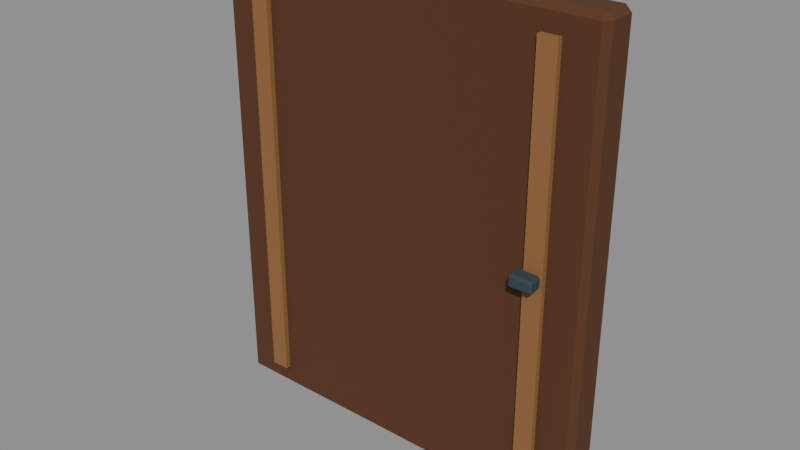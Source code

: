 # Source: door.blend  (saved by Blender 5.2.45; exported with 4.5.12 LTS)
import bpy
from mathutils import Matrix  # noqa: F401  (used for matrix-valued properties, if any)

bpy.ops.wm.read_factory_settings(use_empty=True)
scene = bpy.context.scene
scene.name = 'Scene'

# ---- materials (node trees are filled in below, after node groups)
mat_dd_wood = bpy.data.materials.new('DD_wood')
mat_dd_wood.diffuse_color = (0.09463, 0.0331, 0.01002, 1.0)
mat_dd_wood_light = bpy.data.materials.new('DD_wood_light')
mat_dd_wood_light.diffuse_color = (0.2738, 0.126, 0.03968, 1.0)
mat_dd_steel = bpy.data.materials.new('DD_steel')
mat_dd_steel.diffuse_color = (0.03007, 0.05088, 0.05925, 1.0)

# ---- material node trees
mat_dd_wood.use_nodes = True; mat_dd_wood.node_tree.nodes.clear()
_N = mat_dd_wood.node_tree.nodes; _L = mat_dd_wood.node_tree.links
n0 = _N.new('ShaderNodeBsdfPrincipled'); n0.name = 'Principled BSDF'; n0.location = (-200, 100)
n0.inputs[0].default_value = (0.09463, 0.0331, 0.01002, 1.0)
n0.inputs[2].default_value = 0.93
n0.inputs[10].default_value = 0.005
n1 = _N.new('ShaderNodeOutputMaterial'); n1.name = 'Material Output'; n1.location = (200, 100)
_L.new(n0.outputs[0], n1.inputs[0])
n1.is_active_output = True
mat_dd_wood_light.use_nodes = True; mat_dd_wood_light.node_tree.nodes.clear()
_N = mat_dd_wood_light.node_tree.nodes; _L = mat_dd_wood_light.node_tree.links
n0 = _N.new('ShaderNodeBsdfPrincipled'); n0.name = 'Principled BSDF'; n0.location = (-200, 100)
n0.inputs[0].default_value = (0.2738, 0.126, 0.03968, 1.0)
n0.inputs[2].default_value = 0.93
n0.inputs[10].default_value = 0.005
n1 = _N.new('ShaderNodeOutputMaterial'); n1.name = 'Material Output'; n1.location = (200, 100)
_L.new(n0.outputs[0], n1.inputs[0])
n1.is_active_output = True
mat_dd_steel.use_nodes = True; mat_dd_steel.node_tree.nodes.clear()
_N = mat_dd_steel.node_tree.nodes; _L = mat_dd_steel.node_tree.links
n0 = _N.new('ShaderNodeBsdfPrincipled'); n0.name = 'Principled BSDF'; n0.location = (-200, 100)
n0.inputs[0].default_value = (0.03007, 0.05088, 0.05925, 1.0)
n0.inputs[2].default_value = 0.93
n0.inputs[10].default_value = 0.005
n1 = _N.new('ShaderNodeOutputMaterial'); n1.name = 'Material Output'; n1.location = (200, 100)
_L.new(n0.outputs[0], n1.inputs[0])
n1.is_active_output = True

# ---- meshes
me_cube = bpy.data.meshes.new('Cube')
me_cube.from_pydata([(-0.825, -0.055, -1.0), (-0.825, -0.08, -0.975), (-0.85, -0.055, -0.975), (-0.825, -0.08, 0.975), (-0.825, -0.055, 1.0), (-0.85, -0.055, 0.975), (-0.825, 0.055, -1.0), (-0.85, 0.055, -0.975), (-0.825, 0.08, -0.975), (-0.825, 0.055, 1.0), (-0.825, 0.08, 0.975), (-0.85, 0.055, 0.975), (0.825, -0.055, -1.0), (0.85, -0.055, -0.975), (0.825, -0.08, -0.975), (0.825, -0.055, 1.0), (0.825, -0.08, 0.975), (0.85, -0.055, 0.975), (0.825, 0.055, -1.0), (0.825, 0.08, -0.975), (0.85, 0.055, -0.975), (0.825, 0.055, 1.0), (0.85, 0.055, 0.975), (0.825, 0.08, 0.975)], [], [(0, 1, 2), (3, 4, 5), (6, 7, 8), (9, 10, 11), (12, 13, 14), (15, 16, 17), (18, 19, 20), (21, 22, 23), (6, 0, 2, 7), (1, 3, 5, 2), (4, 9, 11, 5), (10, 8, 7, 11), (18, 6, 8, 19), (9, 21, 23, 10), (22, 20, 19, 23), (12, 18, 20, 13), (21, 15, 17, 22), (16, 14, 13, 17), (0, 12, 14, 1), (15, 4, 3, 16), (6, 18, 12, 0), (2, 5, 11, 7), (14, 16, 3, 1), (21, 9, 4, 15), (8, 10, 23, 19), (20, 22, 17, 13)])
_uv = me_cube.uv_layers.new(name='UVMap')
_uv.uv.foreach_set('vector', [0.1287, 0.7109, 0.1287, 0.75, 0.125, 0.7109, 0.6219, 0.0, 0.625, 0.03906, 0.6219, 0.03906, 0.1287, 0.5391, 0.125, 0.5391, 0.1287, 0.5, 0.625, 0.2252, 0.6219, 0.2528, 0.6219, 0.2109, 0.3713, 0.7109, 0.3773, 0.7109, 0.3747, 0.7518, 0.6268, 0.7323, 0.6219, 0.7537, 0.6219, 0.7207, 0.3713, 0.5391, 0.3747, 0.4982, 0.3773, 0.5391, 0.6268, 0.5177, 0.6219, 0.5293, 0.6219, 0.4963, 0.1287, 0.5391, 0.1287, 0.7109, 0.125, 0.7109, 0.125, 0.5391, 0.3781, 0.0, 0.6219, 0.0, 0.6219, 0.03906, 0.3781, 0.03906, 0.625, 0.03906, 0.625, 0.2252, 0.6219, 0.2109, 0.6219, 0.03906, 0.6219, 0.2528, 0.3781, 0.2537, 0.3781, 0.2109, 0.6219, 0.2109, 0.3713, 0.5391, 0.1287, 0.5391, 0.1287, 0.5, 0.3747, 0.4982, 0.625, 0.2252, 0.6268, 0.5177, 0.6219, 0.4963, 0.6219, 0.2528, 0.6219, 0.5293, 0.3773, 0.5391, 0.3747, 0.4982, 0.6219, 0.4963, 0.3713, 0.7109, 0.3713, 0.5391, 0.3773, 0.5391, 0.3773, 0.7109, 0.6268, 0.5177, 0.6268, 0.7323, 0.6219, 0.7207, 0.6219, 0.5293, 0.6219, 0.7537, 0.3747, 0.7518, 0.3773, 0.7109, 0.6219, 0.7207, 0.1287, 0.7109, 0.3713, 0.7109, 0.3747, 0.7518, 0.1287, 0.75, 0.6268, 0.7323, 0.625, 0.9963, 0.6219, 0.9963, 0.6219, 0.7537, 0.1287, 0.5391, 0.3713, 0.5391, 0.3713, 0.7109, 0.1287, 0.7109, 0.3781, 0.03906, 0.6219, 0.03906, 0.6219, 0.2109, 0.3781, 0.2109, 0.3747, 0.7518, 0.6219, 0.7537, 0.6219, 0.9963, 0.3781, 0.9963, 0.6268, 0.5177, 0.8713, 0.5391, 0.8713, 0.7109, 0.6268, 0.7323, 0.3781, 0.2537, 0.6219, 0.2528, 0.6219, 0.4963, 0.3747, 0.4982, 0.3773, 0.5391, 0.6219, 0.5293, 0.6219, 0.7207, 0.3773, 0.7109])
me_cube.materials.append(mat_dd_wood)
me_cube.update()
me_cube_001 = bpy.data.meshes.new('Cube.001')
me_cube_001.from_pydata([(-0.04, -0.0175, -0.9), (-0.04, -0.0175, 0.9), (-0.04, 0.0175, -0.9), (-0.04, 0.0175, 0.9), (0.04, -0.0175, -0.9), (0.04, -0.0175, 0.9), (0.04, 0.0175, -0.9), (0.04, 0.0175, 0.9)], [], [(0, 1, 3, 2), (2, 3, 7, 6), (6, 7, 5, 4), (4, 5, 1, 0), (2, 6, 4, 0), (7, 3, 1, 5)])
_uv = me_cube_001.uv_layers.new(name='UVMap')
_uv.uv.foreach_set('vector', [0.375, 0.0, 0.625, 0.0, 0.625, 0.25, 0.375, 0.25, 0.375, 0.25, 0.625, 0.25, 0.625, 0.5, 0.375, 0.5, 0.375, 0.5, 0.625, 0.5, 0.625, 0.75, 0.375, 0.75, 0.375, 0.75, 0.625, 0.75, 0.625, 1.0, 0.375, 1.0, 0.125, 0.5, 0.375, 0.5, 0.375, 0.75, 0.125, 0.75, 0.625, 0.5, 0.875, 0.5, 0.875, 0.75, 0.625, 0.75])
me_cube_001.materials.append(mat_dd_wood_light)
me_cube_001.update()
me_cube_002 = bpy.data.meshes.new('Cube.002')
me_cube_002.from_pydata([(-0.04, -0.0175, -0.9), (-0.04, -0.0175, 0.9), (-0.04, 0.0175, -0.9), (-0.04, 0.0175, 0.9), (0.04, -0.0175, -0.9), (0.04, -0.0175, 0.9), (0.04, 0.0175, -0.9), (0.04, 0.0175, 0.9)], [], [(0, 1, 3, 2), (2, 3, 7, 6), (6, 7, 5, 4), (4, 5, 1, 0), (2, 6, 4, 0), (7, 3, 1, 5)])
_uv = me_cube_002.uv_layers.new(name='UVMap')
_uv.uv.foreach_set('vector', [0.375, 0.0, 0.625, 0.0, 0.625, 0.25, 0.375, 0.25, 0.375, 0.25, 0.625, 0.25, 0.625, 0.5, 0.375, 0.5, 0.375, 0.5, 0.625, 0.5, 0.625, 0.75, 0.375, 0.75, 0.375, 0.75, 0.625, 0.75, 0.625, 1.0, 0.375, 1.0, 0.125, 0.5, 0.375, 0.5, 0.375, 0.75, 0.125, 0.75, 0.625, 0.5, 0.875, 0.5, 0.875, 0.75, 0.625, 0.75])
me_cube_002.materials.append(mat_dd_wood_light)
me_cube_002.update()
me_cube_003 = bpy.data.meshes.new('Cube.003')
me_cube_003.from_pydata([(-0.04, -0.03, -0.0275), (-0.04, -0.04, -0.0175), (-0.05, -0.03, -0.0175), (-0.04, -0.04, 0.0175), (-0.04, -0.03, 0.0275), (-0.05, -0.03, 0.0175), (-0.04, 0.03, -0.0275), (-0.05, 0.03, -0.0175), (-0.04, 0.04, -0.0175), (-0.04, 0.03, 0.0275), (-0.04, 0.04, 0.0175), (-0.05, 0.03, 0.0175), (0.04, -0.03, -0.0275), (0.05, -0.03, -0.0175), (0.04, -0.04, -0.0175), (0.04, -0.03, 0.0275), (0.04, -0.04, 0.0175), (0.05, -0.03, 0.0175), (0.04, 0.03, -0.0275), (0.04, 0.04, -0.0175), (0.05, 0.03, -0.0175), (0.04, 0.03, 0.0275), (0.05, 0.03, 0.0175), (0.04, 0.04, 0.0175)], [], [(0, 1, 2), (3, 4, 5), (6, 7, 8), (9, 10, 11), (12, 13, 14), (15, 16, 17), (18, 19, 20), (21, 22, 23), (6, 0, 2, 7), (1, 3, 5, 2), (4, 9, 11, 5), (10, 8, 7, 11), (18, 6, 8, 19), (9, 21, 23, 10), (22, 20, 19, 23), (12, 18, 20, 13), (21, 15, 17, 22), (16, 14, 13, 17), (0, 12, 14, 1), (15, 4, 3, 16), (6, 18, 12, 0), (2, 5, 11, 7), (14, 16, 3, 1), (21, 9, 4, 15), (8, 10, 23, 19), (20, 22, 17, 13)])
_uv = me_cube_003.uv_layers.new(name='UVMap')
_uv.uv.foreach_set('vector', [0.15, 0.7187, 0.15, 0.75, 0.125, 0.7188, 0.5795, 0.975, 0.625, 0.975, 0.5795, 1.0, 0.15, 0.5312, 0.125, 0.5312, 0.15, 0.5, 0.625, 0.2563, 0.5795, 0.275, 0.5795, 0.2266, 0.35, 0.7187, 0.4091, 0.7188, 0.3852, 0.7625, 0.6375, 0.7469, 0.5795, 0.775, 0.5795, 0.7266, 0.35, 0.5312, 0.3852, 0.4875, 0.4091, 0.5312, 0.6375, 0.5172, 0.5795, 0.5312, 0.5795, 0.4813, 0.15, 0.5312, 0.15, 0.7187, 0.125, 0.7188, 0.125, 0.5312, 0.4205, 0.0, 0.5795, 0.0, 0.5795, 0.03125, 0.4205, 0.03125, 0.625, 0.03125, 0.625, 0.2563, 0.5795, 0.2266, 0.5795, 0.03125, 0.5795, 0.275, 0.4205, 0.275, 0.4205, 0.2188, 0.5795, 0.2266, 0.35, 0.5312, 0.15, 0.5312, 0.15, 0.5, 0.3852, 0.4875, 0.625, 0.2563, 0.6375, 0.5172, 0.5795, 0.4813, 0.5795, 0.275, 0.5795, 0.5312, 0.4091, 0.5312, 0.3852, 0.4875, 0.5795, 0.4813, 0.35, 0.7187, 0.35, 0.5312, 0.4091, 0.5312, 0.4091, 0.7188, 0.6375, 0.5172, 0.6375, 0.7469, 0.5795, 0.7266, 0.5795, 0.5312, 0.5795, 0.775, 0.3852, 0.7625, 0.4091, 0.7188, 0.5795, 0.7266, 0.15, 0.7187, 0.35, 0.7187, 0.3852, 0.7625, 0.15, 0.75, 0.6375, 0.7469, 0.625, 0.975, 0.5795, 0.975, 0.5795, 0.775, 0.15, 0.5312, 0.35, 0.5312, 0.35, 0.7187, 0.15, 0.7187, 0.4205, 0.03125, 0.5795, 0.03125, 0.5795, 0.2266, 0.4205, 0.2188, 0.3852, 0.7625, 0.5795, 0.775, 0.5795, 0.975, 0.4205, 0.975, 0.6375, 0.5172, 0.85, 0.5312, 0.85, 0.7187, 0.6375, 0.7469, 0.4205, 0.275, 0.5795, 0.275, 0.5795, 0.4813, 0.3852, 0.4875, 0.4091, 0.5312, 0.5795, 0.5312, 0.5795, 0.7266, 0.4091, 0.7188])
me_cube_003.materials.append(mat_dd_steel)
me_cube_003.update()

# ---- objects
ob_dd_door_leaf = bpy.data.objects.new('DD_Door_Leaf', me_cube)
ob_dd_door_rail = bpy.data.objects.new('DD_Door_Rail', me_cube_001)
ob_dd_door_rail_001 = bpy.data.objects.new('DD_Door_Rail.001', me_cube_002)
ob_dd_door_handle = bpy.data.objects.new('DD_Door_Handle', me_cube_003)

# ---- transforms, parenting, visibility, modifiers, constraints
ob_dd_door_leaf.location = (0.85, 0.0, 1.0)
ob_dd_door_rail.location = (0.2, -0.085, 1.0)
ob_dd_door_rail_001.location = (1.5, -0.085, 1.0)
ob_dd_door_handle.location = (1.48, -0.12, 1.02)

# ---- collection membership
scene.collection.objects.link(ob_dd_door_leaf)
scene.collection.objects.link(ob_dd_door_rail)
scene.collection.objects.link(ob_dd_door_rail_001)
scene.collection.objects.link(ob_dd_door_handle)

# ---- scene / render settings (as saved in the file)
scene.frame_start = 1; scene.frame_end = 250; scene.frame_set(0)
scene.render.engine = 'BLENDER_EEVEE_NEXT'
scene.render.fps = 30
scene.render.bake_bias = 0.0
scene.render.bake_samples = 0
scene.render.compositor_device = 'GPU'
scene.eevee.use_volume_custom_range = False
scene.eevee.fast_gi_thickness_near = 0.1
scene.eevee.fast_gi_thickness_far = 0.0
scene.eevee.ray_tracing_options.screen_trace_thickness = 0.1
bpy.context.view_layer.update()

# ---- added for rendering (the .blend has no active camera and no usable light): camera, sun + grey world if the file has none
cam_auto = bpy.data.cameras.new('AutoCamera')
cam_auto.lens = 50.0
cam_auto.sensor_width = 36.0
cam_auto.clip_end = 1000.0
ob_auto_camera = bpy.data.objects.new('AutoCamera', cam_auto)
scene.collection.objects.link(ob_auto_camera)
ob_auto_camera.location = (3.28873, -2.96648, 2.95099)
ob_auto_camera.rotation_euler = (1.09748, -7.21219e-08, 0.694738)
scene.camera = ob_auto_camera
light_auto_sun = bpy.data.lights.new('AutoSun', 'SUN')
light_auto_sun.energy = 3.0
light_auto_sun.angle = 0.0523599
ob_auto_sun = bpy.data.objects.new('AutoSun', light_auto_sun)
scene.collection.objects.link(ob_auto_sun)
ob_auto_sun.rotation_euler = (0.872665, 0.174533, 0.523599)
if scene.world is None:
    world_auto = bpy.data.worlds.new('AutoWorld')
    world_auto.color = (0.3, 0.3, 0.3)
    scene.world = world_auto
bpy.context.view_layer.update()
